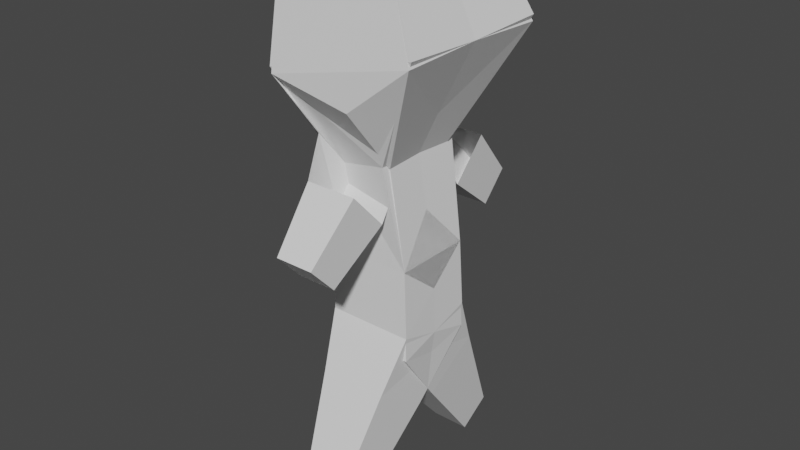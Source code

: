 # Source: maya.blend  (saved by Blender 2.90.8; exported with 4.5.12 LTS)
import bpy
from mathutils import Matrix  # noqa: F401  (used for matrix-valued properties, if any)

bpy.ops.wm.read_factory_settings(use_empty=True)
scene = bpy.context.scene
scene.name = 'Scene'

# ---- collections
col_collection = bpy.data.collections.new('Collection'); scene.collection.children.link(col_collection)

# ---- world
world_world = bpy.data.worlds.new('World'); scene.world = world_world
world_world.use_nodes = True; world_world.node_tree.nodes.clear()
_N = world_world.node_tree.nodes; _L = world_world.node_tree.links
n0 = _N.new('ShaderNodeOutputWorld'); n0.name = 'World Output'; n0.location = (300, 300)
n1 = _N.new('ShaderNodeBackground'); n1.name = 'Background'; n1.location = (10, 300)
n1.inputs[0].default_value = (0.05088, 0.05088, 0.05088, 1.0)
_L.new(n1.outputs[0], n0.inputs[0])
n0.is_active_output = True
world_world.color = (0.05088, 0.05088, 0.05088)
world_world.use_sun_shadow = False
world_world.sun_shadow_jitter_overblur = 0.0

# ---- meshes
me_plane = bpy.data.meshes.new('Plane')
me_plane.from_pydata([(-0.06147, -0.2708, -0.03293), (0.06147, -0.2708, -0.03293), (0.06147, -0.3746, 0.03293), (-0.06147, -0.3746, 0.03293), (-0.1367, 0.1313, 0.4705), (0.1367, 0.1313, 0.4705), (0.1367, -0.1313, 0.5468), (-0.1367, -0.1313, 0.5468), (0.06147, -0.341, 0.7753), (-0.06147, -0.341, 0.7753), (-0.06147, -0.4247, 0.8654), (0.06147, -0.4247, 0.8654), (0.2483, -0.2604, 1.405), (-0.2176, -0.2615, 1.294), (-0.2284, 0.2554, 1.31), (0.2527, 0.2562, 1.426), (0.1321, -0.1994, 1.667), (-0.2435, -0.1994, 1.532), (-0.2435, 0.1994, 1.532), (0.1321, 0.1994, 1.667), (-0.06953, -0.2294, 0.01721), (0.06953, -0.2294, 0.01721), (0.06953, -0.3468, 0.0917), (-0.06953, -0.3468, 0.0917), (-0.08608, -0.1444, 0.1203), (0.08608, -0.1444, 0.1203), (0.08608, -0.2898, 0.2125), (-0.08608, -0.2898, 0.2125), (-0.1088, -0.02787, 0.2616), (0.1088, -0.02787, 0.2616), (0.1088, -0.2116, 0.3782), (-0.1088, -0.2116, 0.3782), (-0.1265, 0.1265, 0.7568), (0.1265, 0.1265, 0.7568), (0.1265, -0.1265, 0.7568), (-0.1265, -0.1265, 0.7568), (-0.1196, 0.1251, 1.024), (0.06941, 0.1505, 1.067), (0.07531, -0.1263, 1.056), (-0.1131, -0.1005, 1.019), (-0.1073, -0.2046, 1.137), (0.04965, -0.2645, 1.248), (0.0815, -0.1673, 0.9093), (-0.0815, -0.1673, 0.9093), (-0.0815, -0.2782, 1.029), (0.0815, -0.2782, 1.029), (0.07111, -0.2574, 0.8398), (-0.07111, -0.2574, 0.8398), (-0.07111, -0.3542, 0.944), (0.07111, -0.3542, 0.944), (0.07754, -0.1046, 0.9976), (-0.07754, -0.1046, 0.9976), (0.06415, -0.1762, 1.1), (-0.06147, 0.2708, -0.03293), (0.06147, 0.2708, -0.03293), (0.06147, 0.3746, 0.03293), (-0.06147, 0.3746, 0.03293), (-0.1367, -0.1313, 0.4705), (0.1367, -0.1313, 0.4705), (0.1367, 0.1313, 0.5468), (-0.1367, 0.1313, 0.5468), (0.06147, 0.341, 0.7753), (-0.06147, 0.341, 0.7753), (-0.06147, 0.4247, 0.8654), (0.06147, 0.4247, 0.8654), (0.2483, 0.2604, 1.405), (-0.2176, 0.2615, 1.294), (-0.2284, -0.2554, 1.31), (0.2527, -0.2562, 1.426), (0.1321, 0.1994, 1.667), (-0.2435, 0.1994, 1.532), (-0.2435, -0.1994, 1.532), (0.1321, -0.1994, 1.667), (-0.06953, 0.2294, 0.01721), (0.06953, 0.2294, 0.01721), (0.06953, 0.3468, 0.0917), (-0.06953, 0.3468, 0.0917), (-0.08608, 0.1444, 0.1203), (0.08608, 0.1444, 0.1203), (0.08608, 0.2898, 0.2125), (-0.08608, 0.2898, 0.2125), (-0.1088, 0.02787, 0.2616), (0.1088, 0.02787, 0.2616), (0.1088, 0.2116, 0.3782), (-0.1088, 0.2116, 0.3782), (-0.1265, -0.1265, 0.7568), (0.1265, -0.1265, 0.7568), (0.1265, 0.1265, 0.7568), (-0.1265, 0.1265, 0.7568), (-0.1196, -0.1251, 1.024), (0.06941, -0.1505, 1.067), (0.07531, 0.1263, 1.056), (-0.1131, 0.1005, 1.019), (-0.1073, 0.2046, 1.137), (0.04965, 0.2645, 1.248), (0.0815, 0.1673, 0.9093), (-0.0815, 0.1673, 0.9093), (-0.0815, 0.2782, 1.029), (0.0815, 0.2782, 1.029), (0.07111, 0.2574, 0.8398), (-0.07111, 0.2574, 0.8398), (-0.07111, 0.3542, 0.944), (0.07111, 0.3542, 0.944), (0.07754, 0.1046, 0.9976), (-0.07754, 0.1046, 0.9976), (0.06415, 0.1762, 1.1)], [(45, 52), (98, 105)], [(11, 10, 9, 8), (37, 36, 14), (41, 12, 13), (20, 21, 1, 0), (39, 51, 40, 13), (19, 18, 17, 16), (15, 37, 14), (14, 36, 39, 13), (38, 41, 13), (37, 15, 12, 38), (41, 38, 12), (38, 50, 51, 39), (0, 1, 2, 3), (21, 22, 2, 1), (22, 23, 3, 2), (23, 20, 0, 3), (24, 25, 21, 20), (25, 26, 22, 21), (26, 27, 23, 22), (27, 24, 20, 23), (28, 29, 25, 24), (29, 30, 26, 25), (30, 31, 27, 26), (31, 28, 24, 27), (4, 5, 29, 28), (5, 6, 30, 29), (6, 7, 31, 30), (7, 4, 28, 31), (32, 33, 5, 4), (33, 34, 6, 5), (34, 35, 7, 6), (35, 32, 4, 7), (36, 37, 33, 32), (37, 38, 34, 33), (38, 39, 35, 34), (39, 36, 32, 35), (42, 43, 51, 50), (43, 44, 40, 51), (46, 47, 43, 42), (47, 48, 44, 43), (48, 49, 45, 44), (49, 46, 42, 45), (8, 9, 47, 46), (9, 10, 48, 47), (10, 11, 49, 48), (11, 8, 46, 49), (16, 17, 13, 12), (17, 18, 14, 13), (18, 19, 15, 14), (19, 16, 12, 15), (64, 61, 62, 63), (90, 67, 89), (94, 66, 65), (73, 53, 54, 74), (92, 66, 93, 104), (72, 69, 70, 71), (68, 67, 90), (67, 66, 92, 89), (91, 66, 94), (90, 91, 65, 68), (94, 65, 91), (91, 92, 104, 103), (53, 56, 55, 54), (74, 54, 55, 75), (75, 55, 56, 76), (76, 56, 53, 73), (77, 73, 74, 78), (78, 74, 75, 79), (79, 75, 76, 80), (80, 76, 73, 77), (81, 77, 78, 82), (82, 78, 79, 83), (83, 79, 80, 84), (84, 80, 77, 81), (57, 81, 82, 58), (58, 82, 83, 59), (59, 83, 84, 60), (60, 84, 81, 57), (85, 57, 58, 86), (86, 58, 59, 87), (87, 59, 60, 88), (88, 60, 57, 85), (89, 85, 86, 90), (90, 86, 87, 91), (91, 87, 88, 92), (92, 88, 85, 89), (95, 103, 104, 96), (96, 104, 93, 97), (99, 95, 96, 100), (100, 96, 97, 101), (101, 97, 98, 102), (102, 98, 95, 99), (61, 99, 100, 62), (62, 100, 101, 63), (63, 101, 102, 64), (64, 102, 99, 61), (69, 65, 66, 70), (70, 66, 67, 71), (71, 67, 68, 72), (72, 68, 65, 69)])
me_plane.use_remesh_fix_poles = True
me_plane.use_remesh_preserve_attributes = False
me_plane.use_mirror_vertex_groups = False
me_plane.update()

# ---- objects
ob_plane = bpy.data.objects.new('Plane', me_plane)

# ---- transforms, parenting, visibility, modifiers, constraints
ob_plane.location = (0.0, 0.0, 0.0)
ob_plane.lineart.crease_threshold = 0.0

# ---- collection membership
col_collection.objects.link(ob_plane)

# ---- scene / render settings (as saved in the file)
scene.frame_start = 1; scene.frame_end = 250; scene.frame_set(1)
scene.render.engine = 'BLENDER_EEVEE_NEXT'
scene.cycles.use_denoising = False
scene.cycles.samples = 128
scene.cycles.sampling_pattern = 'TABULATED_SOBOL'
scene.cycles.use_adaptive_sampling = False
scene.cycles.use_light_tree = False
scene.view_settings.view_transform = 'Filmic'
bpy.context.view_layer.update()

# ---- added for rendering (the .blend has no active camera and no usable light): camera, sun
cam_auto = bpy.data.cameras.new('AutoCamera')
cam_auto.lens = 50.0
cam_auto.sensor_width = 36.0
cam_auto.clip_end = 1000.0
ob_auto_camera = bpy.data.objects.new('AutoCamera', cam_auto)
scene.collection.objects.link(ob_auto_camera)
ob_auto_camera.location = (1.82159, -2.18041, 2.27055)
ob_auto_camera.rotation_euler = (1.09748, -7.21219e-08, 0.694738)
scene.camera = ob_auto_camera
light_auto_sun = bpy.data.lights.new('AutoSun', 'SUN')
light_auto_sun.energy = 3.0
light_auto_sun.angle = 0.0523599
ob_auto_sun = bpy.data.objects.new('AutoSun', light_auto_sun)
scene.collection.objects.link(ob_auto_sun)
ob_auto_sun.rotation_euler = (0.872665, 0.174533, 0.523599)
bpy.context.view_layer.update()
